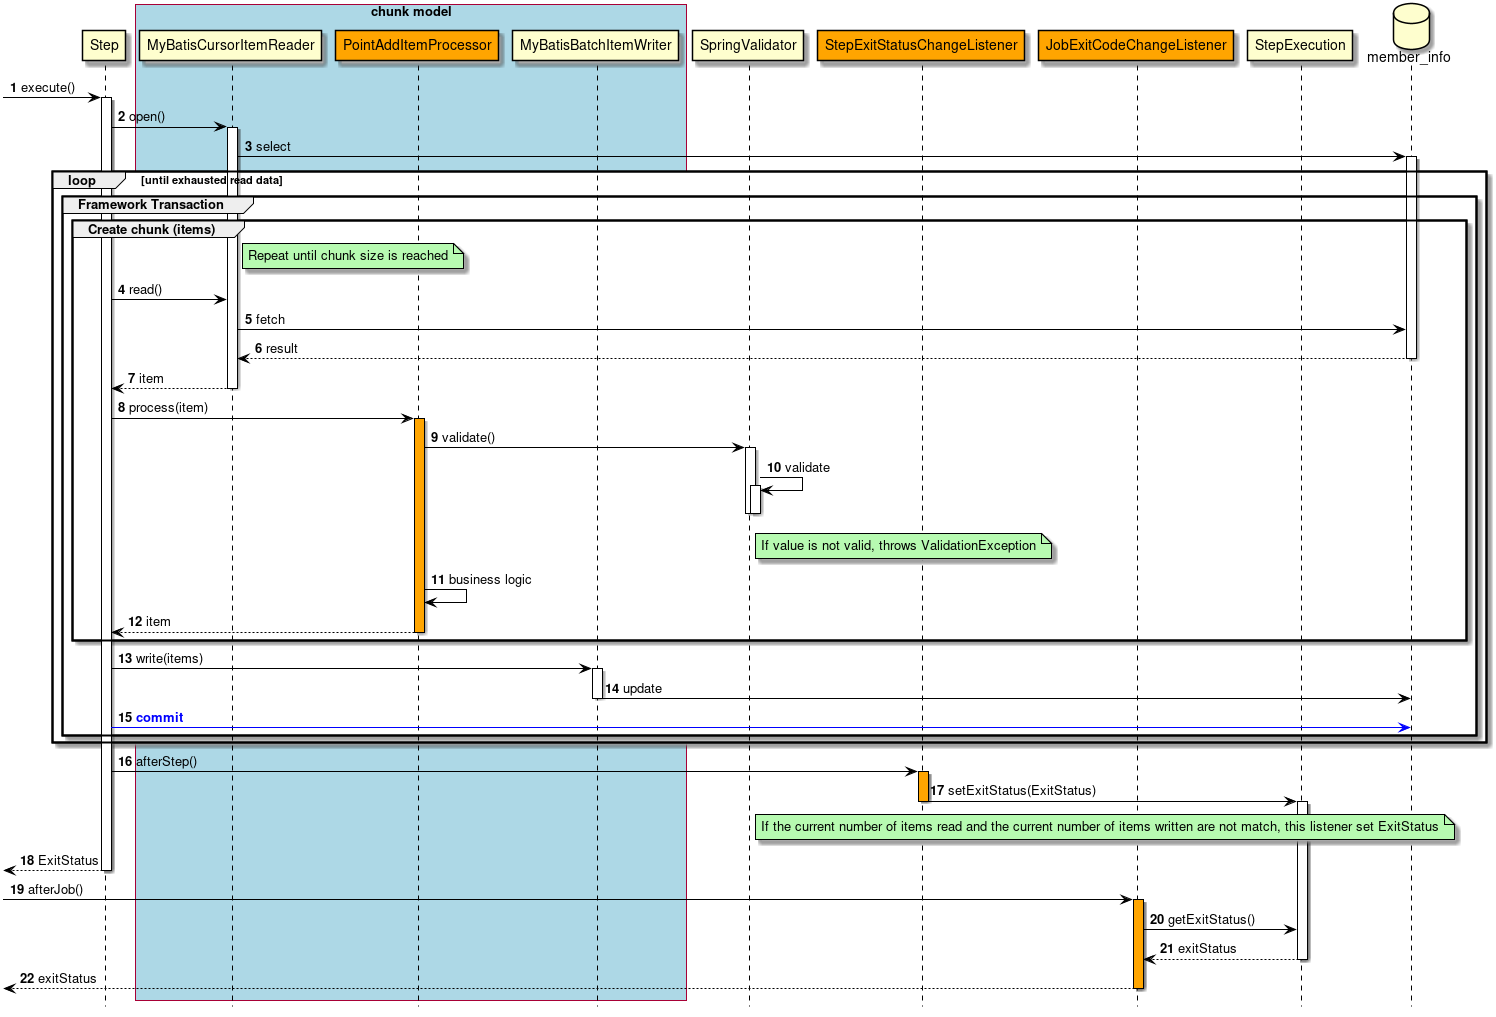

The diagram above was rendered by PlantUML. Its source (embedded in the PNG):
@startuml

hide footbox
autonumber

participant Step
box "chunk model" #lightblue
participant MyBatisCursorItemReader
participant PointAddItemProcessor #Orange
participant MyBatisBatchItemWriter
end box
participant SpringValidator
participant StepExitStatusChangeListener #Orange
participant JobExitCodeChangeListener #Orange
participant StepExecution
database "member_info" as db

[->Step : execute()
activate Step
Step -> MyBatisCursorItemReader : open()
activate MyBatisCursorItemReader
MyBatisCursorItemReader -> db : select
activate db
loop until exhausted read data
    group Framework Transaction
        group Create chunk (items)
            note right of MyBatisCursorItemReader: Repeat until chunk size is reached
            Step -> MyBatisCursorItemReader : read()
            MyBatisCursorItemReader -> db : fetch
            db --> MyBatisCursorItemReader : result
            deactivate db
            MyBatisCursorItemReader --> Step : item
            deactivate MyBatisCursorItemReader
            Step -> PointAddItemProcessor : process(item)
            activate PointAddItemProcessor #Orange
            PointAddItemProcessor -> SpringValidator : validate()
            activate SpringValidator
            SpringValidator -> SpringValidator : validate
            activate SpringValidator
            note right of SpringValidator: If value is not valid, throws ValidationException
            deactivate SpringValidator
            deactivate SpringValidator
            PointAddItemProcessor -> PointAddItemProcessor : business logic
            PointAddItemProcessor --> Step : item
            deactivate PointAddItemProcessor
        end
        Step -> MyBatisBatchItemWriter : write(items)
        activate MyBatisBatchItemWriter
        MyBatisBatchItemWriter -> db : update
        deactivate MyBatisBatchItemWriter
        Step [#blue]-> db : <font color="blue"><b>commit</b></font>
    end
end
Step -> StepExitStatusChangeListener : afterStep()
activate StepExitStatusChangeListener #Orange
StepExitStatusChangeListener -> StepExecution : setExitStatus(ExitStatus)
deactivate StepExitStatusChangeListener
note right of SpringValidator: If the current number of items read and the current number of items written are not match, this listener set ExitStatus
activate StepExecution
Step-->[ : ExitStatus
deactivate Step
[-> JobExitCodeChangeListener: afterJob()
activate JobExitCodeChangeListener #Orange
JobExitCodeChangeListener -> StepExecution : getExitStatus()
StepExecution --> JobExitCodeChangeListener : exitStatus
deactivate StepExecution
JobExitCodeChangeListener -->[ : exitStatus
deactivate JobExitCodeChangeListener

skinparam Note {
  BackgroundColor #b7fab1
  BorderColor black
}

skinparam Class {
  BorderColor black
  ArrowColor black
}

skinparam Sequence {
  BorderColor black
  ActorBorderColor black
  ArrowColor black
  LifeLineBorderColor black
  BoxLineColor black
  ParticipantBorderColor black
}

skinparam componentStyle uml2

skinparam Component {
  BorderColor black
  ArrowColor black
}

skinparam Interface {
  BorderColor black
  ArrowColor black
}

@enduml